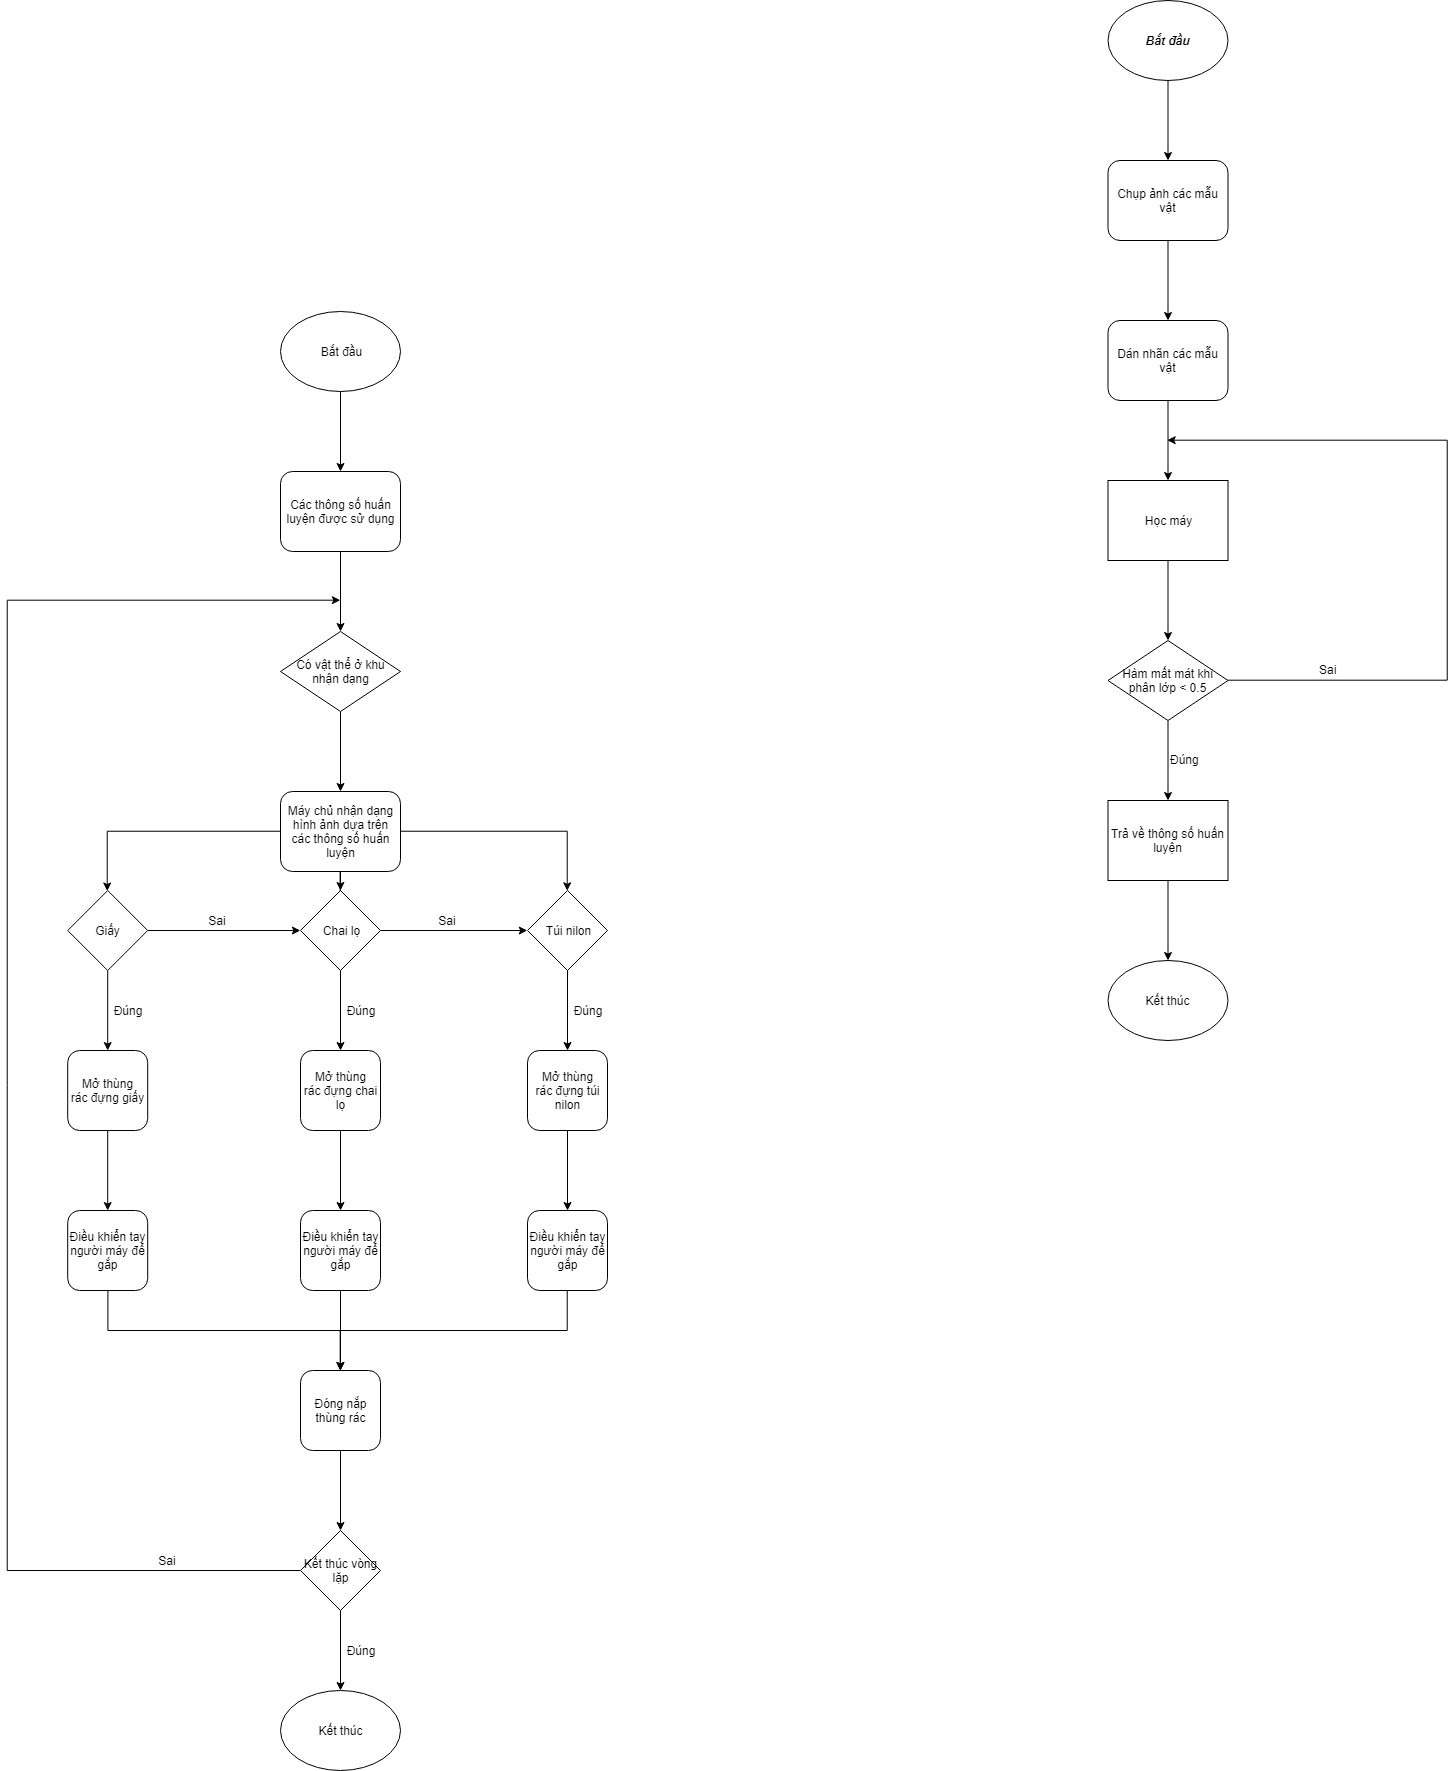

The diagram above was exported from draw.io. Its source (the exported page's mxGraphModel, read from the mxfile embedded in the PNG):
<mxGraphModel dx="872" dy="1621" grid="1" gridSize="10" guides="1" tooltips="1" connect="1" arrows="1" fold="1" page="1" pageScale="1" pageWidth="827" pageHeight="1169" background="#FFFFFF" backgroundImage="{&quot;src&quot;:&quot;https://www.google.com/url?sa=i&amp;source=images&amp;cd=&amp;ved=2ahUKEwiCk7jQhKjkAhX_IbcAHZpzBbwQjRx6BAgBEAQ&amp;url=http%3A%2F%2Fcthospital.vn%2Fblank-white-bg%2F&amp;psig=AOvVaw11JG3EH5bfamtapdMZ4wnT&amp;ust=1567166588730006&quot;,&quot;width&quot;:&quot;&quot;,&quot;height&quot;:&quot;&quot;}" math="0" shadow="0">
  <root>
    <mxCell id="0" />
    <mxCell id="1" parent="0" />
    <mxCell id="q9F298AzulNGjkMyYPbs-3" value="" style="edgeStyle=orthogonalEdgeStyle;rounded=0;orthogonalLoop=1;jettySize=auto;html=1;" parent="1" source="q9F298AzulNGjkMyYPbs-1" target="q9F298AzulNGjkMyYPbs-2" edge="1">
      <mxGeometry relative="1" as="geometry" />
    </mxCell>
    <mxCell id="q9F298AzulNGjkMyYPbs-1" value="Bắt&amp;nbsp;đầu" style="ellipse;whiteSpace=wrap;html=1;fontStyle=3" parent="1" vertex="1">
      <mxGeometry x="1180.5" y="-1160" width="120" height="80" as="geometry" />
    </mxCell>
    <mxCell id="q9F298AzulNGjkMyYPbs-91" value="" style="edgeStyle=orthogonalEdgeStyle;rounded=0;orthogonalLoop=1;jettySize=auto;html=1;" parent="1" source="q9F298AzulNGjkMyYPbs-2" target="q9F298AzulNGjkMyYPbs-90" edge="1">
      <mxGeometry relative="1" as="geometry" />
    </mxCell>
    <mxCell id="q9F298AzulNGjkMyYPbs-2" value="Chụp&amp;nbsp;ảnh các mẫu vật" style="rounded=1;whiteSpace=wrap;html=1;fontFamily=Helvetica;fontSize=12;fontColor=#000000;align=center;strokeColor=#000000;fillColor=#ffffff;" parent="1" vertex="1">
      <mxGeometry x="1180.5" y="-1000" width="120" height="80" as="geometry" />
    </mxCell>
    <mxCell id="q9F298AzulNGjkMyYPbs-93" value="" style="edgeStyle=orthogonalEdgeStyle;rounded=0;orthogonalLoop=1;jettySize=auto;html=1;" parent="1" source="q9F298AzulNGjkMyYPbs-90" target="q9F298AzulNGjkMyYPbs-92" edge="1">
      <mxGeometry relative="1" as="geometry" />
    </mxCell>
    <mxCell id="q9F298AzulNGjkMyYPbs-90" value="Dán nhãn các mẫu vật" style="rounded=1;whiteSpace=wrap;html=1;fontFamily=Helvetica;fontSize=12;fontColor=#000000;align=center;strokeColor=#000000;fillColor=#ffffff;" parent="1" vertex="1">
      <mxGeometry x="1180.5" y="-840" width="120" height="80" as="geometry" />
    </mxCell>
    <mxCell id="q9F298AzulNGjkMyYPbs-98" value="" style="edgeStyle=orthogonalEdgeStyle;rounded=0;orthogonalLoop=1;jettySize=auto;html=1;" parent="1" source="q9F298AzulNGjkMyYPbs-92" target="q9F298AzulNGjkMyYPbs-97" edge="1">
      <mxGeometry relative="1" as="geometry" />
    </mxCell>
    <mxCell id="q9F298AzulNGjkMyYPbs-92" value="Học máy" style="rounded=0;whiteSpace=wrap;html=1;fontFamily=Helvetica;fontSize=12;fontColor=#000000;align=center;strokeColor=#000000;fillColor=#ffffff;" parent="1" vertex="1">
      <mxGeometry x="1180.5" y="-680" width="120" height="80" as="geometry" />
    </mxCell>
    <mxCell id="q9F298AzulNGjkMyYPbs-100" value="" style="edgeStyle=orthogonalEdgeStyle;rounded=0;orthogonalLoop=1;jettySize=auto;html=1;" parent="1" source="q9F298AzulNGjkMyYPbs-97" target="q9F298AzulNGjkMyYPbs-99" edge="1">
      <mxGeometry relative="1" as="geometry" />
    </mxCell>
    <mxCell id="q9F298AzulNGjkMyYPbs-101" style="edgeStyle=orthogonalEdgeStyle;rounded=0;orthogonalLoop=1;jettySize=auto;html=1;exitX=1;exitY=0.5;exitDx=0;exitDy=0;" parent="1" source="q9F298AzulNGjkMyYPbs-97" edge="1">
      <mxGeometry relative="1" as="geometry">
        <mxPoint x="1240" y="-720" as="targetPoint" />
        <Array as="points">
          <mxPoint x="1520" y="-480" />
          <mxPoint x="1520" y="-720" />
        </Array>
      </mxGeometry>
    </mxCell>
    <mxCell id="q9F298AzulNGjkMyYPbs-97" value="Hàm mất mát khi phân lớp &amp;lt; 0.5" style="rhombus;whiteSpace=wrap;html=1;fontFamily=Helvetica;fontSize=12;fontColor=#000000;align=center;strokeColor=#000000;fillColor=#ffffff;" parent="1" vertex="1">
      <mxGeometry x="1180.5" y="-520" width="120" height="80" as="geometry" />
    </mxCell>
    <mxCell id="q9F298AzulNGjkMyYPbs-107" value="" style="edgeStyle=orthogonalEdgeStyle;rounded=0;orthogonalLoop=1;jettySize=auto;html=1;" parent="1" source="q9F298AzulNGjkMyYPbs-99" target="q9F298AzulNGjkMyYPbs-106" edge="1">
      <mxGeometry relative="1" as="geometry" />
    </mxCell>
    <mxCell id="q9F298AzulNGjkMyYPbs-99" value="Trả về thông số huấn luyện" style="rounded=0;whiteSpace=wrap;html=1;fontFamily=Helvetica;fontSize=12;fontColor=#000000;align=center;strokeColor=#000000;fillColor=#ffffff;" parent="1" vertex="1">
      <mxGeometry x="1180.5" y="-360" width="120" height="80" as="geometry" />
    </mxCell>
    <mxCell id="q9F298AzulNGjkMyYPbs-106" value="Kết thúc" style="ellipse;whiteSpace=wrap;html=1;fontFamily=Helvetica;fontSize=12;fontColor=#000000;align=center;strokeColor=#000000;fillColor=#ffffff;" parent="1" vertex="1">
      <mxGeometry x="1180.5" y="-200" width="120" height="80" as="geometry" />
    </mxCell>
    <mxCell id="q9F298AzulNGjkMyYPbs-8" value="" style="edgeStyle=orthogonalEdgeStyle;rounded=0;orthogonalLoop=1;jettySize=auto;html=1;" parent="1" source="q9F298AzulNGjkMyYPbs-5" target="q9F298AzulNGjkMyYPbs-7" edge="1">
      <mxGeometry relative="1" as="geometry" />
    </mxCell>
    <mxCell id="q9F298AzulNGjkMyYPbs-5" value="Bắt&amp;nbsp;đầu" style="ellipse;whiteSpace=wrap;html=1;fontFamily=Helvetica;fontSize=12;fontColor=#000000;align=center;strokeColor=#000000;fillColor=#ffffff;" parent="1" vertex="1">
      <mxGeometry x="353" y="-849" width="120" height="80" as="geometry" />
    </mxCell>
    <mxCell id="q9F298AzulNGjkMyYPbs-10" value="" style="edgeStyle=orthogonalEdgeStyle;rounded=0;orthogonalLoop=1;jettySize=auto;html=1;" parent="1" source="q9F298AzulNGjkMyYPbs-7" target="q9F298AzulNGjkMyYPbs-9" edge="1">
      <mxGeometry relative="1" as="geometry" />
    </mxCell>
    <mxCell id="q9F298AzulNGjkMyYPbs-7" value="Các thông số huấn luyện&amp;nbsp;được sử dụng" style="rounded=1;whiteSpace=wrap;html=1;fontFamily=Helvetica;fontSize=12;fontColor=#000000;align=center;strokeColor=#000000;fillColor=#ffffff;" parent="1" vertex="1">
      <mxGeometry x="353" y="-689" width="120" height="80" as="geometry" />
    </mxCell>
    <mxCell id="q9F298AzulNGjkMyYPbs-12" value="" style="edgeStyle=orthogonalEdgeStyle;rounded=0;orthogonalLoop=1;jettySize=auto;html=1;" parent="1" source="q9F298AzulNGjkMyYPbs-9" target="q9F298AzulNGjkMyYPbs-11" edge="1">
      <mxGeometry relative="1" as="geometry" />
    </mxCell>
    <mxCell id="q9F298AzulNGjkMyYPbs-9" value="Có vật thể&amp;nbsp;ở khu nhận dạng" style="rhombus;whiteSpace=wrap;html=1;fontFamily=Helvetica;fontSize=12;fontColor=#000000;align=center;strokeColor=#000000;fillColor=#ffffff;" parent="1" vertex="1">
      <mxGeometry x="353" y="-529" width="120" height="80" as="geometry" />
    </mxCell>
    <mxCell id="q9F298AzulNGjkMyYPbs-14" value="" style="edgeStyle=orthogonalEdgeStyle;rounded=0;orthogonalLoop=1;jettySize=auto;html=1;" parent="1" source="q9F298AzulNGjkMyYPbs-11" target="q9F298AzulNGjkMyYPbs-22" edge="1">
      <mxGeometry relative="1" as="geometry">
        <mxPoint x="640" y="-230" as="targetPoint" />
      </mxGeometry>
    </mxCell>
    <mxCell id="q9F298AzulNGjkMyYPbs-18" value="" style="edgeStyle=orthogonalEdgeStyle;rounded=0;orthogonalLoop=1;jettySize=auto;html=1;" parent="1" source="q9F298AzulNGjkMyYPbs-11" target="q9F298AzulNGjkMyYPbs-21" edge="1">
      <mxGeometry relative="1" as="geometry">
        <mxPoint x="180" y="-230" as="targetPoint" />
        <Array as="points">
          <mxPoint x="180" y="-329" />
        </Array>
      </mxGeometry>
    </mxCell>
    <mxCell id="q9F298AzulNGjkMyYPbs-20" value="" style="edgeStyle=orthogonalEdgeStyle;rounded=0;orthogonalLoop=1;jettySize=auto;html=1;" parent="1" source="q9F298AzulNGjkMyYPbs-11" edge="1">
      <mxGeometry relative="1" as="geometry">
        <mxPoint x="413" y="-270" as="targetPoint" />
      </mxGeometry>
    </mxCell>
    <mxCell id="q9F298AzulNGjkMyYPbs-11" value="Máy chủ nhận dạng hình&amp;nbsp;ảnh dựa trên các thông số huấn luyện" style="rounded=1;whiteSpace=wrap;html=1;fontFamily=Helvetica;fontSize=12;fontColor=#000000;align=center;strokeColor=#000000;fillColor=#ffffff;" parent="1" vertex="1">
      <mxGeometry x="353" y="-369" width="120" height="80" as="geometry" />
    </mxCell>
    <mxCell id="q9F298AzulNGjkMyYPbs-27" value="" style="edgeStyle=orthogonalEdgeStyle;rounded=0;orthogonalLoop=1;jettySize=auto;html=1;" parent="1" source="q9F298AzulNGjkMyYPbs-21" target="q9F298AzulNGjkMyYPbs-26" edge="1">
      <mxGeometry relative="1" as="geometry" />
    </mxCell>
    <mxCell id="q9F298AzulNGjkMyYPbs-41" value="" style="edgeStyle=orthogonalEdgeStyle;rounded=0;orthogonalLoop=1;jettySize=auto;html=1;entryX=0;entryY=0.5;entryDx=0;entryDy=0;" parent="1" source="q9F298AzulNGjkMyYPbs-21" target="q9F298AzulNGjkMyYPbs-23" edge="1">
      <mxGeometry relative="1" as="geometry">
        <mxPoint x="370" y="-230" as="targetPoint" />
      </mxGeometry>
    </mxCell>
    <mxCell id="q9F298AzulNGjkMyYPbs-21" value="Giấy" style="rhombus;whiteSpace=wrap;html=1;" parent="1" vertex="1">
      <mxGeometry x="140.20689655172418" y="-269.9655172413793" width="80" height="80" as="geometry" />
    </mxCell>
    <mxCell id="q9F298AzulNGjkMyYPbs-35" value="" style="edgeStyle=orthogonalEdgeStyle;rounded=0;orthogonalLoop=1;jettySize=auto;html=1;" parent="1" source="q9F298AzulNGjkMyYPbs-26" target="q9F298AzulNGjkMyYPbs-34" edge="1">
      <mxGeometry relative="1" as="geometry" />
    </mxCell>
    <mxCell id="q9F298AzulNGjkMyYPbs-26" value="Mở thùng rác&amp;nbsp;đựng giấy" style="rounded=1;whiteSpace=wrap;html=1;fontFamily=Helvetica;fontSize=12;fontColor=#000000;align=center;strokeColor=#000000;fillColor=#ffffff;" parent="1" vertex="1">
      <mxGeometry x="140.20689655172418" y="-109.9655172413793" width="80" height="80" as="geometry" />
    </mxCell>
    <mxCell id="q9F298AzulNGjkMyYPbs-69" style="edgeStyle=orthogonalEdgeStyle;rounded=0;orthogonalLoop=1;jettySize=auto;html=1;exitX=0.5;exitY=1;exitDx=0;exitDy=0;entryX=0.5;entryY=0;entryDx=0;entryDy=0;" parent="1" source="q9F298AzulNGjkMyYPbs-34" target="q9F298AzulNGjkMyYPbs-56" edge="1">
      <mxGeometry relative="1" as="geometry">
        <mxPoint x="410" y="200" as="targetPoint" />
      </mxGeometry>
    </mxCell>
    <mxCell id="q9F298AzulNGjkMyYPbs-34" value="Điều khiển tay người máy&amp;nbsp;để gắp" style="rounded=1;whiteSpace=wrap;html=1;fontFamily=Helvetica;fontSize=12;fontColor=#000000;align=center;strokeColor=#000000;fillColor=#ffffff;" parent="1" vertex="1">
      <mxGeometry x="140.20689655172418" y="50.0344827586207" width="80" height="80" as="geometry" />
    </mxCell>
    <mxCell id="q9F298AzulNGjkMyYPbs-31" value="" style="edgeStyle=orthogonalEdgeStyle;rounded=0;orthogonalLoop=1;jettySize=auto;html=1;" parent="1" source="q9F298AzulNGjkMyYPbs-22" target="q9F298AzulNGjkMyYPbs-30" edge="1">
      <mxGeometry relative="1" as="geometry" />
    </mxCell>
    <mxCell id="q9F298AzulNGjkMyYPbs-22" value="Túi nilon" style="rhombus;whiteSpace=wrap;html=1;" parent="1" vertex="1">
      <mxGeometry x="600" y="-270" width="80" height="80" as="geometry" />
    </mxCell>
    <mxCell id="q9F298AzulNGjkMyYPbs-39" value="" style="edgeStyle=orthogonalEdgeStyle;rounded=0;orthogonalLoop=1;jettySize=auto;html=1;" parent="1" source="q9F298AzulNGjkMyYPbs-30" target="q9F298AzulNGjkMyYPbs-38" edge="1">
      <mxGeometry relative="1" as="geometry" />
    </mxCell>
    <mxCell id="q9F298AzulNGjkMyYPbs-30" value="Mở thùng rác&amp;nbsp;đựng túi nilon" style="rounded=1;whiteSpace=wrap;html=1;fontFamily=Helvetica;fontSize=12;fontColor=#000000;align=center;strokeColor=#000000;fillColor=#ffffff;" parent="1" vertex="1">
      <mxGeometry x="600" y="-110" width="80" height="80" as="geometry" />
    </mxCell>
    <mxCell id="q9F298AzulNGjkMyYPbs-70" style="edgeStyle=orthogonalEdgeStyle;rounded=0;orthogonalLoop=1;jettySize=auto;html=1;exitX=0.5;exitY=1;exitDx=0;exitDy=0;entryX=0.5;entryY=0;entryDx=0;entryDy=0;" parent="1" source="q9F298AzulNGjkMyYPbs-38" target="q9F298AzulNGjkMyYPbs-56" edge="1">
      <mxGeometry relative="1" as="geometry" />
    </mxCell>
    <mxCell id="q9F298AzulNGjkMyYPbs-38" value="Điều khiển tay người máy&amp;nbsp;để gắp" style="rounded=1;whiteSpace=wrap;html=1;fontFamily=Helvetica;fontSize=12;fontColor=#000000;align=center;strokeColor=#000000;fillColor=#ffffff;" parent="1" vertex="1">
      <mxGeometry x="600" y="50" width="80" height="80" as="geometry" />
    </mxCell>
    <mxCell id="q9F298AzulNGjkMyYPbs-29" value="" style="edgeStyle=orthogonalEdgeStyle;rounded=0;orthogonalLoop=1;jettySize=auto;html=1;" parent="1" source="q9F298AzulNGjkMyYPbs-23" target="q9F298AzulNGjkMyYPbs-28" edge="1">
      <mxGeometry relative="1" as="geometry" />
    </mxCell>
    <mxCell id="q9F298AzulNGjkMyYPbs-43" value="" style="edgeStyle=orthogonalEdgeStyle;rounded=0;orthogonalLoop=1;jettySize=auto;html=1;entryX=0;entryY=0.5;entryDx=0;entryDy=0;" parent="1" source="q9F298AzulNGjkMyYPbs-23" target="q9F298AzulNGjkMyYPbs-22" edge="1">
      <mxGeometry relative="1" as="geometry">
        <mxPoint x="533" y="-230" as="targetPoint" />
      </mxGeometry>
    </mxCell>
    <mxCell id="q9F298AzulNGjkMyYPbs-23" value="Chai lọ" style="rhombus;whiteSpace=wrap;html=1;" parent="1" vertex="1">
      <mxGeometry x="373" y="-270" width="80" height="80" as="geometry" />
    </mxCell>
    <mxCell id="q9F298AzulNGjkMyYPbs-37" value="" style="edgeStyle=orthogonalEdgeStyle;rounded=0;orthogonalLoop=1;jettySize=auto;html=1;" parent="1" source="q9F298AzulNGjkMyYPbs-28" target="q9F298AzulNGjkMyYPbs-36" edge="1">
      <mxGeometry relative="1" as="geometry" />
    </mxCell>
    <mxCell id="q9F298AzulNGjkMyYPbs-28" value="Mở thùng rác&amp;nbsp;đựng chai lọ" style="rounded=1;whiteSpace=wrap;html=1;fontFamily=Helvetica;fontSize=12;fontColor=#000000;align=center;strokeColor=#000000;fillColor=#ffffff;" parent="1" vertex="1">
      <mxGeometry x="373" y="-110" width="80" height="80" as="geometry" />
    </mxCell>
    <mxCell id="q9F298AzulNGjkMyYPbs-57" value="" style="edgeStyle=orthogonalEdgeStyle;rounded=0;orthogonalLoop=1;jettySize=auto;html=1;" parent="1" source="q9F298AzulNGjkMyYPbs-36" target="q9F298AzulNGjkMyYPbs-56" edge="1">
      <mxGeometry relative="1" as="geometry" />
    </mxCell>
    <mxCell id="q9F298AzulNGjkMyYPbs-36" value="Điều khiển tay người máy&amp;nbsp;để gắp" style="rounded=1;whiteSpace=wrap;html=1;fontFamily=Helvetica;fontSize=12;fontColor=#000000;align=center;strokeColor=#000000;fillColor=#ffffff;" parent="1" vertex="1">
      <mxGeometry x="373" y="50" width="80" height="80" as="geometry" />
    </mxCell>
    <mxCell id="q9F298AzulNGjkMyYPbs-78" value="" style="edgeStyle=orthogonalEdgeStyle;rounded=0;orthogonalLoop=1;jettySize=auto;html=1;" parent="1" source="q9F298AzulNGjkMyYPbs-56" target="q9F298AzulNGjkMyYPbs-77" edge="1">
      <mxGeometry relative="1" as="geometry" />
    </mxCell>
    <mxCell id="q9F298AzulNGjkMyYPbs-56" value="Đóng nắp thùng rác" style="rounded=1;whiteSpace=wrap;html=1;fontFamily=Helvetica;fontSize=12;fontColor=#000000;align=center;strokeColor=#000000;fillColor=#ffffff;" parent="1" vertex="1">
      <mxGeometry x="373" y="210" width="80" height="80" as="geometry" />
    </mxCell>
    <mxCell id="q9F298AzulNGjkMyYPbs-82" value="" style="edgeStyle=orthogonalEdgeStyle;rounded=0;orthogonalLoop=1;jettySize=auto;html=1;" parent="1" source="q9F298AzulNGjkMyYPbs-77" edge="1">
      <mxGeometry relative="1" as="geometry">
        <mxPoint x="413" y="530" as="targetPoint" />
      </mxGeometry>
    </mxCell>
    <mxCell id="q9F298AzulNGjkMyYPbs-87" style="edgeStyle=orthogonalEdgeStyle;rounded=0;orthogonalLoop=1;jettySize=auto;html=1;exitX=0;exitY=0.5;exitDx=0;exitDy=0;" parent="1" source="q9F298AzulNGjkMyYPbs-77" edge="1">
      <mxGeometry relative="1" as="geometry">
        <mxPoint x="413" y="-560" as="targetPoint" />
        <Array as="points">
          <mxPoint x="80" y="410" />
          <mxPoint x="80" y="-560" />
        </Array>
      </mxGeometry>
    </mxCell>
    <mxCell id="q9F298AzulNGjkMyYPbs-77" value="Kết thúc vòng lặp" style="rhombus;whiteSpace=wrap;html=1;fontFamily=Helvetica;fontSize=12;fontColor=#000000;align=center;strokeColor=#000000;fillColor=#ffffff;" parent="1" vertex="1">
      <mxGeometry x="373" y="370" width="80" height="80" as="geometry" />
    </mxCell>
    <mxCell id="q9F298AzulNGjkMyYPbs-45" value="Sai" style="text;html=1;strokeColor=none;fillColor=none;align=center;verticalAlign=middle;whiteSpace=wrap;rounded=0;" parent="1" vertex="1">
      <mxGeometry x="270" y="-250" width="40" height="20" as="geometry" />
    </mxCell>
    <mxCell id="q9F298AzulNGjkMyYPbs-46" value="Sai" style="text;html=1;strokeColor=none;fillColor=none;align=center;verticalAlign=middle;whiteSpace=wrap;rounded=0;" parent="1" vertex="1">
      <mxGeometry x="500" y="-250" width="40" height="20" as="geometry" />
    </mxCell>
    <mxCell id="q9F298AzulNGjkMyYPbs-47" value="Đúng" style="text;html=1;strokeColor=none;fillColor=none;align=center;verticalAlign=middle;whiteSpace=wrap;rounded=0;" parent="1" vertex="1">
      <mxGeometry x="180" y="-160" width="40" height="20" as="geometry" />
    </mxCell>
    <mxCell id="q9F298AzulNGjkMyYPbs-48" value="Đúng" style="text;html=1;strokeColor=none;fillColor=none;align=center;verticalAlign=middle;whiteSpace=wrap;rounded=0;" parent="1" vertex="1">
      <mxGeometry x="413" y="-160" width="40" height="20" as="geometry" />
    </mxCell>
    <mxCell id="q9F298AzulNGjkMyYPbs-49" value="Đúng" style="text;html=1;strokeColor=none;fillColor=none;align=center;verticalAlign=middle;whiteSpace=wrap;rounded=0;" parent="1" vertex="1">
      <mxGeometry x="640" y="-160" width="40" height="20" as="geometry" />
    </mxCell>
    <mxCell id="q9F298AzulNGjkMyYPbs-83" value="Kết thúc" style="ellipse;whiteSpace=wrap;html=1;" parent="1" vertex="1">
      <mxGeometry x="353" y="530" width="120" height="80" as="geometry" />
    </mxCell>
    <mxCell id="q9F298AzulNGjkMyYPbs-84" value="Đúng" style="text;html=1;strokeColor=none;fillColor=none;align=center;verticalAlign=middle;whiteSpace=wrap;rounded=0;" parent="1" vertex="1">
      <mxGeometry x="413" y="480" width="40" height="20" as="geometry" />
    </mxCell>
    <mxCell id="q9F298AzulNGjkMyYPbs-89" value="Sai" style="text;html=1;strokeColor=none;fillColor=none;align=center;verticalAlign=middle;whiteSpace=wrap;rounded=0;" parent="1" vertex="1">
      <mxGeometry x="220" y="390" width="40" height="20" as="geometry" />
    </mxCell>
    <mxCell id="q9F298AzulNGjkMyYPbs-103" value="Đúng" style="text;html=1;resizable=0;points=[];autosize=1;align=left;verticalAlign=top;spacingTop=-4;" parent="1" vertex="1">
      <mxGeometry x="1240.5" y="-410" width="40" height="20" as="geometry" />
    </mxCell>
    <mxCell id="q9F298AzulNGjkMyYPbs-105" value="Sai" style="text;html=1;resizable=0;points=[];autosize=1;align=left;verticalAlign=top;spacingTop=-4;" parent="1" vertex="1">
      <mxGeometry x="1390" y="-500" width="30" height="20" as="geometry" />
    </mxCell>
  </root>
</mxGraphModel>